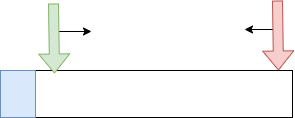

The diagram above was exported from draw.io. Its source (the exported page's mxGraphModel, read from the mxfile embedded in the PNG):
<mxGraphModel dx="1426" dy="785" grid="0" gridSize="10" guides="1" tooltips="1" connect="1" arrows="1" fold="1" page="1" pageScale="1" pageWidth="827" pageHeight="1169" background="#ffffff" math="0" shadow="0">
  <root>
    <mxCell id="0" />
    <mxCell id="1" parent="0" />
    <mxCell id="weAdKf3qezJWs4fmekf0-1" value="" style="rounded=0;whiteSpace=wrap;html=1;" vertex="1" parent="1">
      <mxGeometry x="222" y="314" width="257" height="47" as="geometry" />
    </mxCell>
    <mxCell id="weAdKf3qezJWs4fmekf0-2" value="" style="endArrow=classic;html=1;rounded=0;" edge="1" parent="1">
      <mxGeometry width="50" height="50" relative="1" as="geometry">
        <mxPoint x="244" y="275" as="sourcePoint" />
        <mxPoint x="278" y="275" as="targetPoint" />
      </mxGeometry>
    </mxCell>
    <mxCell id="weAdKf3qezJWs4fmekf0-3" value="" style="endArrow=classic;html=1;rounded=0;" edge="1" parent="1">
      <mxGeometry width="50" height="50" relative="1" as="geometry">
        <mxPoint x="460" y="273" as="sourcePoint" />
        <mxPoint x="431" y="273" as="targetPoint" />
      </mxGeometry>
    </mxCell>
    <mxCell id="weAdKf3qezJWs4fmekf0-4" value="" style="rounded=0;whiteSpace=wrap;html=1;fillColor=#dae8fc;strokeColor=#6c8ebf;" vertex="1" parent="1">
      <mxGeometry x="187" y="314" width="35" height="47" as="geometry" />
    </mxCell>
    <mxCell id="weAdKf3qezJWs4fmekf0-5" value="" style="shape=flexArrow;endArrow=classic;html=1;rounded=0;entryX=0.074;entryY=0.064;entryDx=0;entryDy=0;entryPerimeter=0;fillColor=#d5e8d4;strokeColor=#82b366;" edge="1" parent="1" target="weAdKf3qezJWs4fmekf0-1">
      <mxGeometry width="50" height="50" relative="1" as="geometry">
        <mxPoint x="240" y="247" as="sourcePoint" />
        <mxPoint x="437" y="379" as="targetPoint" />
      </mxGeometry>
    </mxCell>
    <mxCell id="weAdKf3qezJWs4fmekf0-6" value="" style="shape=flexArrow;endArrow=classic;html=1;rounded=0;entryX=0.074;entryY=0.064;entryDx=0;entryDy=0;entryPerimeter=0;fillColor=#f8cecc;strokeColor=#b85450;" edge="1" parent="1">
      <mxGeometry width="50" height="50" relative="1" as="geometry">
        <mxPoint x="464" y="244" as="sourcePoint" />
        <mxPoint x="465" y="314" as="targetPoint" />
      </mxGeometry>
    </mxCell>
  </root>
</mxGraphModel>